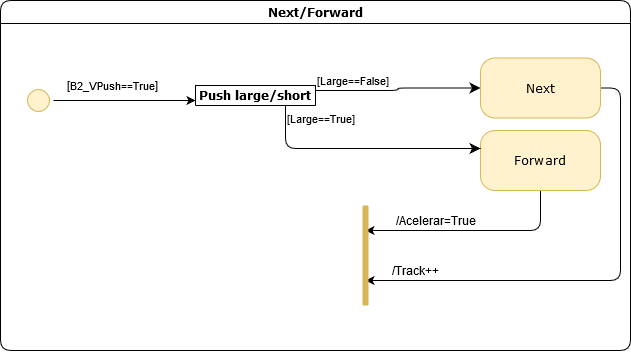

The diagram above was exported from draw.io. Its source (the exported page's mxGraphModel, read from the mxfile embedded in the PNG):
<mxGraphModel dx="723" dy="413" grid="1" gridSize="10" guides="1" tooltips="1" connect="1" arrows="1" fold="1" page="1" pageScale="1" pageWidth="1100" pageHeight="850" background="#ffffff" math="0" shadow="0">
  <root>
    <mxCell id="0" />
    <mxCell id="1" parent="0" />
    <mxCell id="2" value="Next/Forward" style="swimlane;whiteSpace=wrap;html=1;rounded=1;shadow=0;comic=0;labelBackgroundColor=none;strokeWidth=1;fontFamily=Verdana;fontSize=12;align=center;" vertex="1" parent="1">
      <mxGeometry x="910" y="340" width="630" height="350" as="geometry">
        <mxRectangle x="590" y="343" width="110" height="23" as="alternateBounds" />
      </mxGeometry>
    </mxCell>
    <mxCell id="3" style="edgeStyle=orthogonalEdgeStyle;rounded=0;orthogonalLoop=1;jettySize=auto;html=1;exitX=0.5;exitY=0;exitDx=0;exitDy=0;entryX=0;entryY=0.75;entryDx=0;entryDy=0;" edge="1" parent="2" source="5" target="15">
      <mxGeometry relative="1" as="geometry">
        <mxPoint x="190" y="95" as="targetPoint" />
      </mxGeometry>
    </mxCell>
    <mxCell id="4" value="[&lt;font style=&quot;font-size: 11px&quot;&gt;B2_VPush==True&lt;/font&gt;]" style="text;html=1;align=center;verticalAlign=middle;resizable=0;points=[];labelBackgroundColor=#ffffff;" vertex="1" connectable="0" parent="3">
      <mxGeometry x="-0.3167" relative="1" as="geometry">
        <mxPoint x="10" y="-15" as="offset" />
      </mxGeometry>
    </mxCell>
    <mxCell id="5" value="" style="ellipse;html=1;shape=startState;fillColor=#fff2cc;strokeColor=#d6b656;rounded=1;shadow=0;comic=0;labelBackgroundColor=none;fontFamily=Verdana;fontSize=12;align=center;direction=south;" vertex="1" parent="2">
      <mxGeometry x="23" y="85" width="30" height="30" as="geometry" />
    </mxCell>
    <mxCell id="6" style="edgeStyle=orthogonalEdgeStyle;orthogonalLoop=1;jettySize=auto;html=1;exitX=1;exitY=0.5;exitDx=0;exitDy=0;entryX=0.75;entryY=0.5;entryDx=0;entryDy=0;entryPerimeter=0;endArrow=classic;endFill=1;rounded=1;" edge="1" parent="2" source="8" target="14">
      <mxGeometry relative="1" as="geometry">
        <Array as="points">
          <mxPoint x="620" y="88" />
          <mxPoint x="620" y="280" />
        </Array>
      </mxGeometry>
    </mxCell>
    <mxCell id="7" value="/Track++" style="text;html=1;align=center;verticalAlign=middle;resizable=0;points=[];labelBackgroundColor=#ffffff;" vertex="1" connectable="0" parent="6">
      <mxGeometry x="0.5893" y="-2" relative="1" as="geometry">
        <mxPoint x="-46.5" y="-8" as="offset" />
      </mxGeometry>
    </mxCell>
    <mxCell id="8" value="Next" style="rounded=1;whiteSpace=wrap;html=1;arcSize=24;fillColor=#fff2cc;strokeColor=#d6b656;shadow=0;comic=0;labelBackgroundColor=none;fontFamily=Verdana;fontSize=12;align=center;" vertex="1" parent="2">
      <mxGeometry x="480" y="57.5" width="120" height="60" as="geometry" />
    </mxCell>
    <mxCell id="9" value="[Large==False]" style="edgeStyle=orthogonalEdgeStyle;html=1;align=left;verticalAlign=bottom;endArrow=classic;endSize=8;endFill=1;entryX=0;entryY=0.5;entryDx=0;entryDy=0;exitX=1;exitY=0.25;exitDx=0;exitDy=0;" edge="1" parent="2" source="15" target="8">
      <mxGeometry x="-1" relative="1" as="geometry">
        <mxPoint x="430" y="85" as="targetPoint" />
        <mxPoint x="330" y="93.5" as="sourcePoint" />
      </mxGeometry>
    </mxCell>
    <mxCell id="10" style="edgeStyle=orthogonalEdgeStyle;orthogonalLoop=1;jettySize=auto;html=1;exitX=0.5;exitY=1;exitDx=0;exitDy=0;entryX=0.25;entryY=0.5;entryDx=0;entryDy=0;entryPerimeter=0;endArrow=classic;endFill=1;rounded=1;" edge="1" parent="2" source="12" target="14">
      <mxGeometry relative="1" as="geometry">
        <Array as="points">
          <mxPoint x="540" y="230" />
        </Array>
      </mxGeometry>
    </mxCell>
    <mxCell id="11" value="/Acelerar=True" style="text;html=1;align=center;verticalAlign=middle;resizable=0;points=[];labelBackgroundColor=#ffffff;" vertex="1" connectable="0" parent="10">
      <mxGeometry x="0.3581" y="-1" relative="1" as="geometry">
        <mxPoint y="-9" as="offset" />
      </mxGeometry>
    </mxCell>
    <mxCell id="12" value="Forward" style="rounded=1;whiteSpace=wrap;html=1;arcSize=24;fillColor=#fff2cc;strokeColor=#d6b656;shadow=0;comic=0;labelBackgroundColor=none;fontFamily=Verdana;fontSize=12;align=center;" vertex="1" parent="2">
      <mxGeometry x="480" y="130" width="120" height="60" as="geometry" />
    </mxCell>
    <mxCell id="13" value="[Large==True]" style="edgeStyle=orthogonalEdgeStyle;html=1;align=left;verticalAlign=top;endArrow=classic;endSize=8;endFill=1;exitX=0.75;exitY=1;exitDx=0;exitDy=0;" edge="1" parent="2" source="15" target="12">
      <mxGeometry x="-1" relative="1" as="geometry">
        <mxPoint x="480" y="155" as="targetPoint" />
        <Array as="points">
          <mxPoint x="285" y="148" />
        </Array>
        <mxPoint x="285" y="116" as="sourcePoint" />
      </mxGeometry>
    </mxCell>
    <mxCell id="14" value="" style="shape=line;html=1;strokeWidth=6;strokeColor=#d6b656;rotation=90;fillColor=#fff2cc;" vertex="1" parent="2">
      <mxGeometry x="315" y="250" width="100" height="10" as="geometry" />
    </mxCell>
    <mxCell id="15" value="Push large/short" style="swimlane;whiteSpace=wrap;html=1;rounded=1;shadow=0;comic=0;labelBackgroundColor=none;strokeWidth=1;fontFamily=Verdana;fontSize=12;align=center;" vertex="1" collapsed="1" parent="2">
      <mxGeometry x="195" y="85" width="120" height="20" as="geometry">
        <mxRectangle x="320" y="880" width="630" height="350" as="alternateBounds" />
      </mxGeometry>
    </mxCell>
    <mxCell id="16" style="edgeStyle=orthogonalEdgeStyle;rounded=1;orthogonalLoop=1;jettySize=auto;html=1;exitX=0.5;exitY=1;exitDx=0;exitDy=0;entryX=0;entryY=0.5;entryDx=0;entryDy=0;strokeColor=#000000;" edge="1" parent="15" source="20" target="26">
      <mxGeometry relative="1" as="geometry" />
    </mxCell>
    <mxCell id="17" value="[Timer&amp;gt;=1000 ms]" style="text;html=1;align=center;verticalAlign=middle;resizable=0;points=[];labelBackgroundColor=#ffffff;" vertex="1" connectable="0" parent="16">
      <mxGeometry x="-0.0054" y="2" relative="1" as="geometry">
        <mxPoint x="13" y="12" as="offset" />
      </mxGeometry>
    </mxCell>
    <mxCell id="18" style="edgeStyle=orthogonalEdgeStyle;rounded=1;orthogonalLoop=1;jettySize=auto;html=1;exitX=0.5;exitY=0;exitDx=0;exitDy=0;entryX=0;entryY=0.5;entryDx=0;entryDy=0;strokeColor=#000000;" edge="1" parent="15" source="20" target="23">
      <mxGeometry relative="1" as="geometry" />
    </mxCell>
    <mxCell id="19" value="[Timer&amp;gt;=50 &amp;amp;&amp;amp; Timer&amp;lt;1000 ms]" style="text;html=1;align=center;verticalAlign=middle;resizable=0;points=[];labelBackgroundColor=#ffffff;" vertex="1" connectable="0" parent="18">
      <mxGeometry x="0.1077" y="3" relative="1" as="geometry">
        <mxPoint x="-18" y="-7" as="offset" />
      </mxGeometry>
    </mxCell>
    <mxCell id="20" value="ButtonPush" style="rounded=1;whiteSpace=wrap;html=1;arcSize=24;fillColor=#fff2cc;strokeColor=#d6b656;shadow=0;comic=0;labelBackgroundColor=none;fontFamily=Verdana;fontSize=12;align=center;" vertex="1" parent="15">
      <mxGeometry x="170" y="145" width="120" height="60" as="geometry" />
    </mxCell>
    <mxCell id="21" style="edgeStyle=orthogonalEdgeStyle;rounded=1;orthogonalLoop=1;jettySize=auto;html=1;exitX=1;exitY=0.5;exitDx=0;exitDy=0;entryX=0.5;entryY=0;entryDx=0;entryDy=0;strokeColor=#000000;" edge="1" parent="15" source="23" target="27">
      <mxGeometry relative="1" as="geometry" />
    </mxCell>
    <mxCell id="22" value="/Type_Push=Short" style="text;html=1;align=center;verticalAlign=middle;resizable=0;points=[];labelBackgroundColor=#ffffff;" vertex="1" connectable="0" parent="21">
      <mxGeometry x="-0.2593" y="1" relative="1" as="geometry">
        <mxPoint x="15" y="-9" as="offset" />
      </mxGeometry>
    </mxCell>
    <mxCell id="23" value="Short" style="rounded=1;whiteSpace=wrap;html=1;arcSize=24;fillColor=#fff2cc;strokeColor=#d6b656;shadow=0;comic=0;labelBackgroundColor=none;fontFamily=Verdana;fontSize=12;align=center;" vertex="1" parent="15">
      <mxGeometry x="360" y="50" width="120" height="60" as="geometry" />
    </mxCell>
    <mxCell id="24" style="edgeStyle=orthogonalEdgeStyle;rounded=1;orthogonalLoop=1;jettySize=auto;html=1;exitX=1;exitY=0.5;exitDx=0;exitDy=0;strokeColor=#000000;" edge="1" parent="15" source="26" target="27">
      <mxGeometry relative="1" as="geometry" />
    </mxCell>
    <mxCell id="25" value="/Type_Push=Large" style="text;html=1;align=center;verticalAlign=middle;resizable=0;points=[];labelBackgroundColor=#ffffff;" vertex="1" connectable="0" parent="24">
      <mxGeometry x="-0.3452" y="1" relative="1" as="geometry">
        <mxPoint x="12.38" y="11" as="offset" />
      </mxGeometry>
    </mxCell>
    <mxCell id="26" value="Large" style="rounded=1;whiteSpace=wrap;html=1;arcSize=24;fillColor=#fff2cc;strokeColor=#d6b656;shadow=0;comic=0;labelBackgroundColor=none;fontFamily=Verdana;fontSize=12;align=center;" vertex="1" parent="15">
      <mxGeometry x="360" y="230" width="120" height="60" as="geometry" />
    </mxCell>
    <mxCell id="27" value="" style="ellipse;html=1;shape=endState;fillColor=#000000;strokeColor=#ff0000;" vertex="1" parent="15">
      <mxGeometry x="530" y="150" width="30" height="30" as="geometry" />
    </mxCell>
    <mxCell id="28" value="" style="ellipse;html=1;shape=startState;fillColor=#fff2cc;strokeColor=#d6b656;" vertex="1" parent="15">
      <mxGeometry x="10" y="160" width="30" height="30" as="geometry" />
    </mxCell>
    <mxCell id="29" value="" style="edgeStyle=orthogonalEdgeStyle;html=1;verticalAlign=bottom;endArrow=open;endSize=8;strokeColor=#000000;entryX=0;entryY=0.5;entryDx=0;entryDy=0;" edge="1" parent="15" source="28" target="20">
      <mxGeometry relative="1" as="geometry">
        <mxPoint x="70" y="120" as="targetPoint" />
        <Array as="points" />
      </mxGeometry>
    </mxCell>
    <mxCell id="30" value="[ValidPush==True]" style="text;html=1;align=center;verticalAlign=middle;resizable=0;points=[];labelBackgroundColor=#ffffff;" vertex="1" connectable="0" parent="29">
      <mxGeometry x="-0.2667" y="-1" relative="1" as="geometry">
        <mxPoint x="12.000000000000002" y="-16" as="offset" />
      </mxGeometry>
    </mxCell>
  </root>
</mxGraphModel>